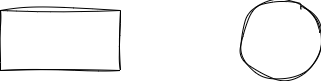

The diagram above was exported from draw.io. Its source (the exported page's mxGraphModel, read from the mxfile embedded in the PNG):
<mxGraphModel dx="1428" dy="868" grid="1" gridSize="10" guides="1" tooltips="1" connect="1" arrows="1" fold="1" page="1" pageScale="1" pageWidth="827" pageHeight="1169" math="0" shadow="0">
  <root>
    <mxCell id="0" />
    <mxCell id="1" parent="0" />
    <mxCell id="2" value="" style="rounded=0;whiteSpace=wrap;html=1;sketch=1;curveFitting=1;jiggle=2;" vertex="1" parent="1">
      <mxGeometry x="150" y="200" width="120" height="60" as="geometry" />
    </mxCell>
    <mxCell id="3" value="" style="ellipse;whiteSpace=wrap;html=1;aspect=fixed;sketch=1;curveFitting=1;jiggle=2;" vertex="1" parent="1">
      <mxGeometry x="390" y="190" width="80" height="80" as="geometry" />
    </mxCell>
  </root>
</mxGraphModel>